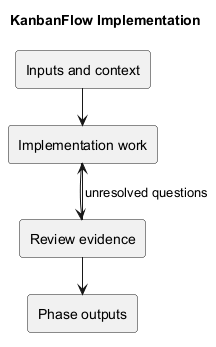

The diagram above was rendered by PlantUML. Its source (embedded in the PNG):
@startuml
!pragma layout smetana
title KanbanFlow Implementation
rectangle "Inputs and context" as I
rectangle "Implementation work" as W
rectangle "Review evidence" as R
rectangle "Phase outputs" as O
I --> W
W --> R
R --> O
R --> W : unresolved questions
@enduml